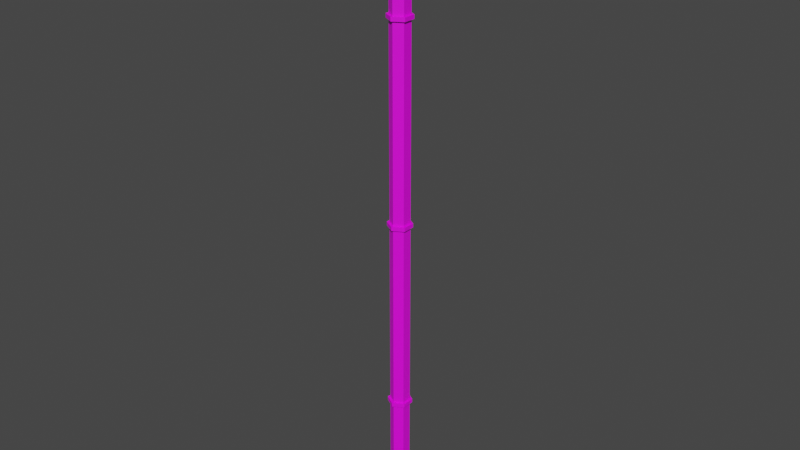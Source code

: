 # Source: Pipe01StraightLong.blend  (saved by Blender 3.6.11; exported with 4.5.12 LTS)
import bpy
from mathutils import Matrix  # noqa: F401  (used for matrix-valued properties, if any)

bpy.ops.wm.read_factory_settings(use_empty=True)
scene = bpy.context.scene
scene.name = 'Scene'

# ---- collections
col_collection = bpy.data.collections.new('Collection'); scene.collection.children.link(col_collection)

# ---- images (referenced by path relative to the original .blend; pixels are not part of the script)
import os
ASSET_DIR = os.environ.get("B2B_ASSET_DIR", "")  # directory of the original .blend (textures are referenced by path, not embedded)
HERE = os.path.dirname(os.path.abspath(__file__))  # packed textures are extracted next to this script under _unpacked/

def load_image(name, relpath, width, height, colorspace="sRGB"):
    """Load a texture the original file referenced (path relative to the .blend, or extracted next to this script)."""
    p = next((c for c in (os.path.join(HERE, relpath), os.path.join(ASSET_DIR, relpath)) if relpath and os.path.exists(c)), "")
    if p:
        img = bpy.data.images.load(p, check_existing=True)
        img.name = name
    else:  # same state as the original file: an image datablock whose file is absent (Cycles renders it pink)
        img = bpy.data.images.new(name, width, height)
        img.source = "FILE"
        img.filepath = "//" + (relpath or name)
    img.colorspace_settings.name = colorspace
    return img
img_pipe01_a_png = load_image('Pipe01_a.png', 'Pipe01_a.png', 1024, 1024, 'sRGB')

# ---- materials (node trees are filled in below, after node groups)
mat_material = bpy.data.materials.new('Material')
mat_material.alpha_threshold = 0.0
mat_material.use_transparent_shadow = False
mat_material.roughness = 0.5
mat_material.line_color = (0.0, 0.0, 0.0, 1.0)

# ---- material node trees
mat_material.use_nodes = True; mat_material.node_tree.nodes.clear()
_N = mat_material.node_tree.nodes; _L = mat_material.node_tree.links
n0 = _N.new('ShaderNodeOutputMaterial'); n0.name = 'Material Output'; n0.location = (300, 300)
n1 = _N.new('ShaderNodeBsdfPrincipled'); n1.name = 'Principled BSDF'; n1.location = (10, 300)
n1.distribution = 'GGX'
n1.subsurface_method = 'RANDOM_WALK_SKIN'
n1.inputs[3].default_value = 1.45
n1.inputs[27].default_value = (0.0, 0.0, 0.0, 1.0)
n1.inputs[28].default_value = 1.0
n2 = _N.new('ShaderNodeTexImage'); n2.name = 'Image Texture'; n2.location = (-280, 280)
n2.image = img_pipe01_a_png
n2.interpolation = 'Closest'
_L.new(n1.outputs[0], n0.inputs[0])
_L.new(n2.outputs[0], n1.inputs[0])
n0.is_active_output = True

# ---- world
world_world = bpy.data.worlds.new('World'); scene.world = world_world
world_world.use_nodes = True; world_world.node_tree.nodes.clear()
_N = world_world.node_tree.nodes; _L = world_world.node_tree.links
n0 = _N.new('ShaderNodeOutputWorld'); n0.name = 'World Output'; n0.location = (300, 300)
n1 = _N.new('ShaderNodeBackground'); n1.name = 'Background'; n1.location = (10, 300)
n1.inputs[0].default_value = (0.05088, 0.05088, 0.05088, 1.0)
_L.new(n1.outputs[0], n0.inputs[0])
n0.is_active_output = True
world_world.color = (0.05088, 0.05088, 0.05088)
world_world.use_sun_shadow = False
world_world.sun_shadow_jitter_overblur = 0.0

# ---- meshes
me_cylinder_002 = bpy.data.meshes.new('Cylinder.002')
me_cylinder_002.from_pydata([(0.0, 0.25, -8.0), (0.2165, 0.125, -8.0), (0.2165, -0.125, -8.0), (-0.2165, -0.125, -8.0), (-0.2165, 0.125, -8.0), (0.0, 0.25, 8.0), (0.2165, 0.125, 8.0), (0.2165, -0.125, 8.0), (0.0, -0.25, -8.0), (0.0, -0.25, 8.0), (-0.2165, -0.125, 8.0), (-0.2165, 0.125, 8.0), (-0.2706, 0.1562, -5.033), (-0.2706, -0.1562, -5.033), (0.0, -0.3125, -5.033), (0.2706, -0.1562, -5.033), (0.2706, 0.1562, -5.033), (0.0, 0.3125, -5.033), (0.0, 0.3125, -5.033), (0.2706, 0.1562, -5.033), (0.2706, -0.1562, -5.033), (0.0, -0.3125, -5.033), (-0.2706, -0.1562, -5.033), (-0.2706, 0.1562, -5.033), (0.0, 0.3125, -4.933), (0.2706, 0.1562, -4.933), (0.2706, -0.1562, -4.933), (0.0, -0.3125, -4.933), (-0.2706, -0.1562, -4.933), (-0.2706, 0.1562, -4.933), (-0.2706, 0.1562, -0.03333), (-0.2706, -0.1562, -0.03333), (0.0, -0.3125, -0.03333), (0.2706, -0.1562, -0.03333), (0.2706, 0.1562, -0.03333), (0.0, 0.3125, -0.03333), (0.0, 0.3125, -0.03333), (0.2706, 0.1562, -0.03333), (0.2706, -0.1562, -0.03333), (0.0, -0.3125, -0.03333), (-0.2706, -0.1562, -0.03333), (-0.2706, 0.1562, -0.03333), (0.0, 0.3125, 0.06667), (0.2706, 0.1562, 0.06667), (0.2706, -0.1562, 0.06667), (0.0, -0.3125, 0.06667), (-0.2706, -0.1562, 0.06667), (-0.2706, 0.1562, 0.06667), (-0.2706, 0.1562, 4.967), (-0.2706, -0.1562, 4.967), (0.0, -0.3125, 4.967), (0.2706, -0.1562, 4.967), (0.2706, 0.1562, 4.967), (0.0, 0.3125, 4.967), (0.0, 0.3125, 4.967), (0.2706, 0.1562, 4.967), (0.2706, -0.1562, 4.967), (0.0, -0.3125, 4.967), (-0.2706, -0.1562, 4.967), (-0.2706, 0.1562, 4.967), (0.0, 0.3125, 5.067), (0.2706, 0.1562, 5.067), (0.2706, -0.1562, 5.067), (0.0, -0.3125, 5.067), (-0.2706, -0.1562, 5.067), (-0.2706, 0.1562, 5.067)], [], [(8, 3, 4, 0), (0, 1, 2, 8), (0, 5, 6, 1), (1, 6, 7, 2), (2, 7, 9, 8), (8, 9, 10, 3), (3, 10, 11, 4), (4, 11, 5, 0), (20, 19, 25, 26), (16, 15, 14, 17), (13, 12, 17, 14), (28, 27, 24, 29), (23, 22, 28, 29), (21, 20, 26, 27), (19, 18, 24, 25), (18, 23, 29, 24), (22, 21, 27, 28), (25, 24, 27, 26), (38, 37, 43, 44), (34, 33, 32, 35), (31, 30, 35, 32), (46, 45, 42, 47), (41, 40, 46, 47), (39, 38, 44, 45), (37, 36, 42, 43), (36, 41, 47, 42), (40, 39, 45, 46), (43, 42, 45, 44), (56, 55, 61, 62), (52, 51, 50, 53), (49, 48, 53, 50), (64, 63, 60, 65), (59, 58, 64, 65), (57, 56, 62, 63), (55, 54, 60, 61), (54, 59, 65, 60), (58, 57, 63, 64), (61, 60, 63, 62)])
_uv = me_cylinder_002.uv_layers.new(name='UVMap')
_uv.uv.foreach_set('vector', [0.9844, 0.5156, 0.9844, 0.5703, 0.9297, 0.6016, 0.8828, 0.5703, 0.8828, 0.5703, 0.8828, 0.5156, 0.9297, 0.4844, 0.9844, 0.5156, 0.4453, -1.5, 0.4453, 2.5, 0.375, 2.5, 0.375, -1.5, 0.375, -1.5, 0.375, 2.5, 0.2969, 2.5, 0.2969, -1.5, 0.2969, -1.5, 0.2969, 2.5, 0.2188, 2.5, 0.2188, -1.5, 0.2188, -1.5, 0.2188, 2.5, 0.1484, 2.5, 0.1484, -1.5, 0.1484, -1.5, 0.1484, 2.5, 0.07031, 2.5, 0.07031, -1.5, 0.07031, -1.5, 0.07031, 2.5, 0.0, 2.5, 0.0, -1.5, 0.2969, 0.1484, 0.375, 0.1484, 0.375, 0.1719, 0.2969, 0.1719, 0.9922, 0.5078, 0.9297, 0.4688, 0.8672, 0.5078, 0.9922, 0.5781, 0.8672, 0.5781, 0.9297, 0.6172, 0.9922, 0.5781, 0.8672, 0.5078, 0.8672, 0.5781, 0.8672, 0.5078, 0.9922, 0.5781, 0.9297, 0.6172, 0.07031, 0.1484, 0.1484, 0.1484, 0.1484, 0.1719, 0.07031, 0.1719, 0.2188, 0.1484, 0.2969, 0.1484, 0.2969, 0.1719, 0.2188, 0.1719, 0.375, 0.1484, 0.4453, 0.1484, 0.4453, 0.1719, 0.375, 0.1719, 0.0, 0.1484, 0.07031, 0.1484, 0.07031, 0.1719, 0.0, 0.1719, 0.1484, 0.1484, 0.2188, 0.1484, 0.2188, 0.1719, 0.1484, 0.1719, 0.9922, 0.5078, 0.9922, 0.5781, 0.8672, 0.5078, 0.9297, 0.4688, 0.2969, 0.1484, 0.375, 0.1484, 0.375, 0.1719, 0.2969, 0.1719, 0.9922, 0.5078, 0.9297, 0.4688, 0.8672, 0.5078, 0.9922, 0.5781, 0.8672, 0.5781, 0.9297, 0.6172, 0.9922, 0.5781, 0.8672, 0.5078, 0.8672, 0.5781, 0.8672, 0.5078, 0.9922, 0.5781, 0.9297, 0.6172, 0.07031, 0.1484, 0.1484, 0.1484, 0.1484, 0.1719, 0.07031, 0.1719, 0.2188, 0.1484, 0.2969, 0.1484, 0.2969, 0.1719, 0.2188, 0.1719, 0.375, 0.1484, 0.4453, 0.1484, 0.4453, 0.1719, 0.375, 0.1719, 0.0, 0.1484, 0.07031, 0.1484, 0.07031, 0.1719, 0.0, 0.1719, 0.1484, 0.1484, 0.2188, 0.1484, 0.2188, 0.1719, 0.1484, 0.1719, 0.9922, 0.5078, 0.9922, 0.5781, 0.8672, 0.5078, 0.9297, 0.4688, 0.2969, 0.1484, 0.375, 0.1484, 0.375, 0.1719, 0.2969, 0.1719, 0.9922, 0.5078, 0.9297, 0.4688, 0.8672, 0.5078, 0.9922, 0.5781, 0.8672, 0.5781, 0.9297, 0.6172, 0.9922, 0.5781, 0.8672, 0.5078, 0.8672, 0.5781, 0.8672, 0.5078, 0.9922, 0.5781, 0.9297, 0.6172, 0.07031, 0.1484, 0.1484, 0.1484, 0.1484, 0.1719, 0.07031, 0.1719, 0.2188, 0.1484, 0.2969, 0.1484, 0.2969, 0.1719, 0.2188, 0.1719, 0.375, 0.1484, 0.4453, 0.1484, 0.4453, 0.1719, 0.375, 0.1719, 0.0, 0.1484, 0.07031, 0.1484, 0.07031, 0.1719, 0.0, 0.1719, 0.1484, 0.1484, 0.2188, 0.1484, 0.2188, 0.1719, 0.1484, 0.1719, 0.9922, 0.5078, 0.9922, 0.5781, 0.8672, 0.5078, 0.9297, 0.4688])
me_cylinder_002.materials.append(mat_material)
me_cylinder_002.update()

# ---- objects
ob_pipe01straightlong = bpy.data.objects.new('Pipe01StraightLong', me_cylinder_002)

# ---- transforms, parenting, visibility, modifiers, constraints
ob_pipe01straightlong.location = (0.0, 0.0, 0.0)

# ---- collection membership
col_collection.objects.link(ob_pipe01straightlong)

# ---- scene / render settings (as saved in the file)
scene.frame_start = 1; scene.frame_end = 250; scene.frame_set(1)
scene.render.engine = 'BLENDER_EEVEE_NEXT'
scene.cycles.sampling_pattern = 'TABULATED_SOBOL'
scene.view_settings.view_transform = 'Filmic'
bpy.context.view_layer.update()

# ---- added for rendering (the .blend has no active camera and no usable light): camera, sun
cam_auto = bpy.data.cameras.new('AutoCamera')
cam_auto.lens = 50.0
cam_auto.sensor_width = 36.0
cam_auto.clip_end = 1000.0
ob_auto_camera = bpy.data.objects.new('AutoCamera', cam_auto)
scene.collection.objects.link(ob_auto_camera)
ob_auto_camera.location = (14.8233, -17.788, 11.8587)
ob_auto_camera.rotation_euler = (1.09748, -7.21219e-08, 0.694738)
scene.camera = ob_auto_camera
light_auto_sun = bpy.data.lights.new('AutoSun', 'SUN')
light_auto_sun.energy = 3.0
light_auto_sun.angle = 0.0523599
ob_auto_sun = bpy.data.objects.new('AutoSun', light_auto_sun)
scene.collection.objects.link(ob_auto_sun)
ob_auto_sun.rotation_euler = (0.872665, 0.174533, 0.523599)
bpy.context.view_layer.update()

